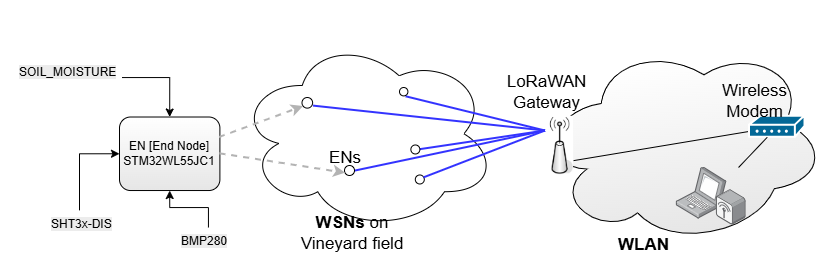

The diagram above was exported from draw.io. Its source (the exported page's mxGraphModel, read from the mxfile embedded in the PNG):
<mxGraphModel dx="1834" dy="625" grid="1" gridSize="10" guides="1" tooltips="1" connect="1" arrows="1" fold="1" page="1" pageScale="1" pageWidth="850" pageHeight="1100" math="0" shadow="0">
  <root>
    <mxCell id="0" />
    <mxCell id="1" parent="0" />
    <mxCell id="2" parent="1" style="ellipse;shape=cloud;whiteSpace=wrap;html=1;rotation=0;fontSize=17;" value="" vertex="1">
      <mxGeometry height="193.2" width="258.64" x="1098.07" y="3579.67" as="geometry" />
    </mxCell>
    <mxCell id="3" parent="1" style="rounded=1;whiteSpace=wrap;html=1;gradientColor=#E6E6E6;" value="EN [End Node]&lt;div&gt;STM32WL55JC1&lt;/div&gt;" vertex="1">
      <mxGeometry height="73.52" width="100.4" x="980.0000000000002" y="3659.5099999999998" as="geometry" />
    </mxCell>
    <mxCell id="4" parent="1" style="ellipse;shape=cloud;whiteSpace=wrap;html=1;rotation=-10;gradientColor=#E6E6E6;fontSize=17;" value="" vertex="1">
      <mxGeometry height="207.5" width="283.33" x="1398.72" y="3580.92" as="geometry" />
    </mxCell>
    <mxCell id="5" edge="1" parent="1" source="11" style="endArrow=none;html=1;rounded=0;fontSize=17;exitX=1;exitY=0.75;exitDx=0;exitDy=0;" target="6" value="">
      <mxGeometry height="50" relative="1" width="50" as="geometry">
        <mxPoint x="1553.893657598359" y="3633.0563871942186" as="sourcePoint" />
        <mxPoint x="1695.1566053197052" y="3591.0374615910455" as="targetPoint" />
      </mxGeometry>
    </mxCell>
    <mxCell id="6" parent="1" style="shape=mxgraph.cisco.modems_and_phones.modem;html=1;pointerEvents=1;dashed=0;fillColor=#036897;strokeColor=#ffffff;strokeWidth=2;verticalLabelPosition=bottom;verticalAlign=top;align=center;outlineConnect=0;fontSize=17;" value="" vertex="1">
      <mxGeometry height="21.13" width="55.5" x="1609.9966053197056" y="3658.6974615910453" as="geometry" />
    </mxCell>
    <mxCell id="7" parent="1" style="image;points=[];aspect=fixed;html=1;align=center;shadow=0;dashed=0;image=img/lib/allied_telesis/wireless/Laptop_Wireless.svg;fontSize=17;" value="" vertex="1">
      <mxGeometry height="57.56" width="69.95" x="1536.7266053197056" y="3709.9974615910455" as="geometry" />
    </mxCell>
    <mxCell id="8" edge="1" parent="1" source="7" style="endArrow=none;html=1;rounded=0;fontSize=17;" target="6" value="">
      <mxGeometry height="50" relative="1" width="50" as="geometry">
        <mxPoint x="1533.3666053197053" y="3705.4774615910455" as="sourcePoint" />
        <mxPoint x="1595.3666053197053" y="3718.4774615910455" as="targetPoint" />
      </mxGeometry>
    </mxCell>
    <mxCell id="9" parent="1" style="text;html=1;strokeColor=none;fillColor=none;align=center;verticalAlign=middle;whiteSpace=wrap;rounded=0;fontSize=17;fontStyle=1" value="WSNs &lt;span style=&quot;font-weight: normal;&quot;&gt;on Vineyard field&lt;/span&gt;" vertex="1">
      <mxGeometry height="29.68" width="126" x="1149.7966053197051" y="3760.9374615910456" as="geometry" />
    </mxCell>
    <mxCell id="10" parent="1" style="ellipse;whiteSpace=wrap;html=1;aspect=fixed;fontSize=17;" value="" vertex="1">
      <mxGeometry height="8.998051767325354" width="8.998051767325354" x="1275.7966053197056" y="3717.47940982372" as="geometry" />
    </mxCell>
    <mxCell id="11" parent="1" style="shape=image;verticalLabelPosition=bottom;labelBackgroundColor=default;verticalAlign=top;aspect=fixed;imageAspect=0;image=data:image/png,(base64 omitted: 9380 chars);fontSize=17;" value="" vertex="1">
      <mxGeometry height="59.24" width="28.11" x="1405.9466053197057" y="3658.697461591046" as="geometry" />
    </mxCell>
    <mxCell id="12" edge="1" parent="1" source="11" style="endArrow=none;html=1;rounded=0;strokeColor=#3333FF;strokeWidth=2;fontSize=17;exitX=0;exitY=0.25;exitDx=0;exitDy=0;" target="10" value="">
      <mxGeometry height="50" relative="1" width="50" as="geometry">
        <mxPoint x="1513.2266053197054" y="3644.037461591046" as="sourcePoint" />
        <mxPoint x="1355.2266053197054" y="3614.037461591046" as="targetPoint" />
      </mxGeometry>
    </mxCell>
    <mxCell id="13" parent="1" style="text;html=1;strokeColor=none;fillColor=none;align=center;verticalAlign=middle;whiteSpace=wrap;rounded=0;fontSize=17;" value="LoRaWAN&lt;br&gt;Gateway" vertex="1">
      <mxGeometry height="29.68" width="75.18" x="1369.9966053197054" y="3619.997461591046" as="geometry" />
    </mxCell>
    <mxCell id="14" parent="1" style="text;html=1;strokeColor=none;fillColor=none;align=center;verticalAlign=middle;whiteSpace=wrap;rounded=0;fontSize=17;fontStyle=1" value="WLAN" vertex="1">
      <mxGeometry height="29.68" width="49.41" x="1479.9966053197054" y="3772.867461591046" as="geometry" />
    </mxCell>
    <mxCell id="15" parent="1" style="text;html=1;strokeColor=none;fillColor=none;align=center;verticalAlign=middle;whiteSpace=wrap;rounded=0;fontSize=17;" value="Wireless Modem" vertex="1">
      <mxGeometry height="29.68" width="75.18" x="1577.8166053197053" y="3629.0174615910455" as="geometry" />
    </mxCell>
    <mxCell id="16" connectable="0" parent="1" style="group" value="" vertex="1">
      <mxGeometry height="79.80499889782277" width="105.13999999999987" x="1271.3666053197057" y="3687.4774615910455" as="geometry" />
    </mxCell>
    <mxCell id="17" edge="1" parent="16" source="11" style="endArrow=none;html=1;rounded=0;strokeColor=#3333FF;strokeWidth=2;fontSize=17;entryX=0.927;entryY=0.365;entryDx=0;entryDy=0;entryPerimeter=0;exitX=0;exitY=0.25;exitDx=0;exitDy=0;" value="">
      <mxGeometry height="50" relative="1" width="50" as="geometry">
        <mxPoint x="128.63339468029426" y="22.52253840895446" as="sourcePoint" />
        <mxPoint x="5.341193988310806" y="5.284288895073587" as="targetPoint" />
      </mxGeometry>
    </mxCell>
    <mxCell id="18" parent="16" style="ellipse;whiteSpace=wrap;html=1;aspect=fixed;fontSize=17;" value="" vertex="1">
      <mxGeometry height="8.998051767325354" width="8.998051767325354" as="geometry" />
    </mxCell>
    <mxCell id="19" connectable="0" parent="1" style="group" value="" vertex="1">
      <mxGeometry height="140" width="130" x="1260" y="3630" as="geometry" />
    </mxCell>
    <mxCell id="20" edge="1" parent="19" source="11" style="endArrow=none;html=1;rounded=0;strokeColor=#3333FF;strokeWidth=2;fontSize=17;entryX=0.927;entryY=0.365;entryDx=0;entryDy=0;entryPerimeter=0;exitX=0;exitY=0.25;exitDx=0;exitDy=0;" value="">
      <mxGeometry height="50" relative="1" width="50" as="geometry">
        <mxPoint x="140" y="40" as="sourcePoint" />
        <mxPoint x="6.604101374171634" y="9.270101566663705" as="targetPoint" />
      </mxGeometry>
    </mxCell>
    <mxCell id="21" parent="19" style="ellipse;whiteSpace=wrap;html=1;aspect=fixed;fontSize=17;" value="" vertex="1">
      <mxGeometry height="8.402559279152813" width="8.402559279152813" as="geometry" />
    </mxCell>
    <mxCell id="22" connectable="0" parent="19" style="group" value="" vertex="1">
      <mxGeometry height="130" width="227.49999999999997" x="-97.5" y="10" as="geometry" />
    </mxCell>
    <mxCell id="23" edge="1" parent="22" source="11" style="endArrow=none;html=1;rounded=0;strokeColor=#3333FF;strokeWidth=2;fontSize=17;entryX=0.927;entryY=0.365;entryDx=0;entryDy=0;entryPerimeter=0;exitX=0;exitY=0.25;exitDx=0;exitDy=0;" value="">
      <mxGeometry height="50" relative="1" width="50" as="geometry">
        <mxPoint x="227.49999999999997" y="129.99999999999997" as="sourcePoint" />
        <mxPoint x="11.55717740480036" y="8.607951454759155" as="targetPoint" />
      </mxGeometry>
    </mxCell>
    <mxCell id="24" parent="22" style="ellipse;whiteSpace=wrap;html=1;aspect=fixed;fontSize=17;" value="" vertex="1">
      <mxGeometry height="10.619901311151473" width="10.619901311151473" as="geometry" />
    </mxCell>
    <mxCell id="25" parent="22" style="text;html=1;strokeColor=none;fillColor=none;align=center;verticalAlign=middle;whiteSpace=wrap;rounded=0;fontSize=17;" value="ENs" vertex="1">
      <mxGeometry height="29.68" width="71.69500000000001" x="7.817989096347294" y="45.99746159104552" as="geometry" />
    </mxCell>
    <mxCell id="26" connectable="0" parent="1" style="group" value="" vertex="1">
      <mxGeometry height="60" width="175" x="1205" y="3710" as="geometry" />
    </mxCell>
    <mxCell id="27" edge="1" parent="26" source="11" style="endArrow=none;html=1;rounded=0;strokeColor=#3333FF;strokeWidth=2;fontSize=17;entryX=0.927;entryY=0.365;entryDx=0;entryDy=0;entryPerimeter=0;exitX=0;exitY=0.25;exitDx=0;exitDy=0;" value="">
      <mxGeometry height="50" relative="1" width="50" as="geometry">
        <mxPoint x="175" y="59.999999999999986" as="sourcePoint" />
        <mxPoint x="8.890136465231047" y="3.972900671427302" as="targetPoint" />
      </mxGeometry>
    </mxCell>
    <mxCell id="28" parent="26" style="ellipse;whiteSpace=wrap;html=1;aspect=fixed;fontSize=17;" value="" vertex="1">
      <mxGeometry height="10" width="10" y="-2" as="geometry" />
    </mxCell>
    <mxCell id="29" connectable="0" parent="1" style="group" value="" vertex="1">
      <mxGeometry height="87" width="236.13999999999987" x="860.1000000000003" y="3542.0200000000004" as="geometry" />
    </mxCell>
    <mxCell id="30" parent="29" style="text;whiteSpace=wrap;html=1;" value="&lt;span style=&quot;color: rgb(0, 0, 0); font-family: Helvetica; font-size: 12px; font-style: normal; font-variant-ligatures: normal; font-variant-caps: normal; font-weight: 400; letter-spacing: normal; orphans: 2; text-align: center; text-indent: 0px; text-transform: none; widows: 2; word-spacing: 0px; -webkit-text-stroke-width: 0px; white-space: normal; background-color: rgb(236, 236, 236); text-decoration-thickness: initial; text-decoration-style: initial; text-decoration-color: initial; display: inline !important; float: none;&quot;&gt;SOIL_MOISTURE&lt;/span&gt;" vertex="1">
      <mxGeometry height="33.87" width="105" x="17.39999999999992" y="58.900000000000105" as="geometry" />
    </mxCell>
    <mxCell id="31" edge="1" parent="1" source="32" style="edgeStyle=orthogonalEdgeStyle;rounded=0;orthogonalLoop=1;jettySize=auto;html=1;entryX=0.5;entryY=1;entryDx=0;entryDy=0;" target="3">
      <mxGeometry relative="1" as="geometry" />
    </mxCell>
    <mxCell id="32" parent="1" style="text;whiteSpace=wrap;html=1;" value="&lt;span style=&quot;color: rgb(0, 0, 0); font-family: Helvetica; font-size: 12px; font-style: normal; font-variant-ligatures: normal; font-variant-caps: normal; font-weight: 400; letter-spacing: normal; orphans: 2; text-align: center; text-indent: 0px; text-transform: none; widows: 2; word-spacing: 0px; -webkit-text-stroke-width: 0px; white-space: normal; background-color: rgb(236, 236, 236); text-decoration-thickness: initial; text-decoration-style: initial; text-decoration-color: initial; display: inline !important; float: none;&quot;&gt;BMP280&lt;/span&gt;" vertex="1">
      <mxGeometry height="25.61" width="57.85" x="1040" y="3769.9999999999995" as="geometry" />
    </mxCell>
    <mxCell id="33" edge="1" parent="1" source="34" style="edgeStyle=orthogonalEdgeStyle;rounded=0;orthogonalLoop=1;jettySize=auto;html=1;entryX=0;entryY=0.5;entryDx=0;entryDy=0;" target="3">
      <mxGeometry relative="1" as="geometry">
        <Array as="points">
          <mxPoint x="940" y="3696" />
        </Array>
      </mxGeometry>
    </mxCell>
    <mxCell id="34" parent="1" style="text;whiteSpace=wrap;html=1;" value="&lt;span style=&quot;color: rgb(0, 0, 0); font-family: Helvetica; font-size: 12px; font-style: normal; font-variant-ligatures: normal; font-variant-caps: normal; font-weight: 400; letter-spacing: normal; orphans: 2; text-align: center; text-indent: 0px; text-transform: none; widows: 2; word-spacing: 0px; -webkit-text-stroke-width: 0px; white-space: normal; background-color: rgb(236, 236, 236); text-decoration-thickness: initial; text-decoration-style: initial; text-decoration-color: initial; display: inline !important; float: none;&quot;&gt;SHT3x-DIS&lt;/span&gt;" vertex="1">
      <mxGeometry height="40" width="70" x="910" y="3752.87" as="geometry" />
    </mxCell>
    <mxCell id="35" edge="1" parent="1" source="30" style="edgeStyle=orthogonalEdgeStyle;rounded=0;orthogonalLoop=1;jettySize=auto;html=1;entryX=0.5;entryY=0;entryDx=0;entryDy=0;" target="3">
      <mxGeometry relative="1" as="geometry">
        <Array as="points">
          <mxPoint x="1030" y="3620" />
        </Array>
      </mxGeometry>
    </mxCell>
    <mxCell id="36" edge="1" parent="1" source="3" style="endArrow=classic;html=1;rounded=0;entryX=0.5;entryY=1;entryDx=0;entryDy=0;exitX=1;exitY=0.5;exitDx=0;exitDy=0;dashed=1;strokeColor=#B3B3B3;strokeWidth=2;" target="25" value="">
      <mxGeometry height="50" relative="1" width="50" as="geometry">
        <mxPoint x="1100" y="3713" as="sourcePoint" />
        <mxPoint x="1182" y="3700" as="targetPoint" />
      </mxGeometry>
    </mxCell>
    <mxCell id="37" edge="1" parent="1" style="endArrow=classic;html=1;rounded=0;entryX=0;entryY=1;entryDx=0;entryDy=0;dashed=1;strokeColor=#B3B3B3;strokeWidth=2;" target="24" value="">
      <mxGeometry height="50" relative="1" width="50" as="geometry">
        <mxPoint x="1080" y="3680" as="sourcePoint" />
        <mxPoint x="1272" y="3774" as="targetPoint" />
      </mxGeometry>
    </mxCell>
  </root>
</mxGraphModel>